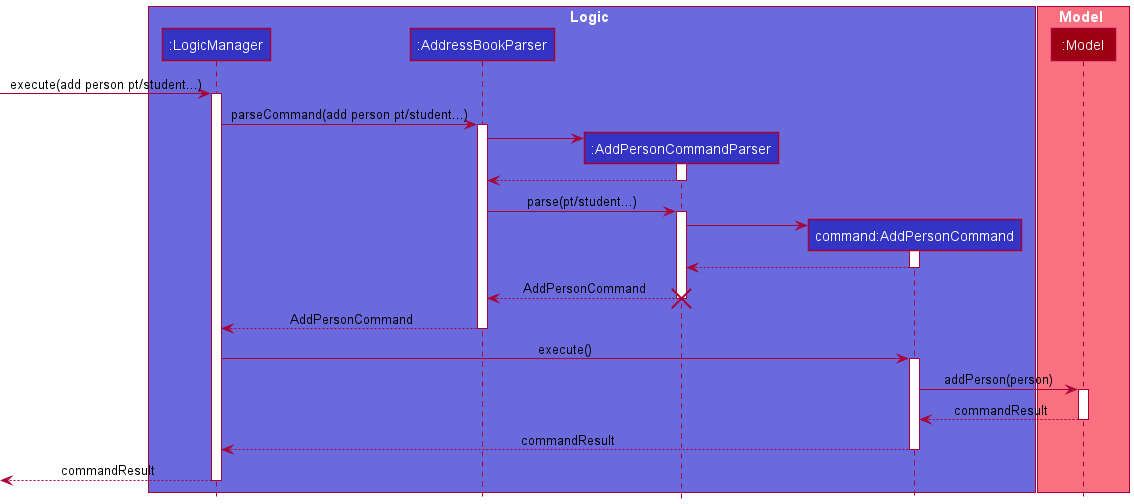

The diagram above was rendered by PlantUML. Its source (embedded in the PNG):
@startuml
'https://plantuml.com/sequence-diagram
!include Style.puml

box Logic LOGIC_COLOR_T2
participant ":LogicManager" as LogicManager LOGIC_COLOR
participant ":AddressBookParser" as AddressBookParser LOGIC_COLOR
participant ":AddPersonCommandParser" as AddPersonCommandParser LOGIC_COLOR
participant "command:AddPersonCommand" as command LOGIC_COLOR
end box

box Model MODEL_COLOR_T1
participant ":Model" as Model MODEL_COLOR
end box

[-> LogicManager : execute(add person pt/student...)
activate LogicManager

LogicManager -> AddressBookParser : parseCommand(add person pt/student...)
activate AddressBookParser

create AddPersonCommandParser
AddressBookParser -> AddPersonCommandParser
activate AddPersonCommandParser

AddPersonCommandParser --> AddressBookParser
deactivate AddPersonCommandParser

AddressBookParser -> AddPersonCommandParser : parse(pt/student...)
activate AddPersonCommandParser

create command
AddPersonCommandParser -> command
activate command

command --> AddPersonCommandParser
deactivate command

AddPersonCommandParser --> AddressBookParser : AddPersonCommand
deactivate AddPersonCommandParser
destroy AddPersonCommandParser

AddressBookParser --> LogicManager : AddPersonCommand
deactivate AddressBookParser

LogicManager -> command : execute()
activate command

command -> Model : addPerson(person)
activate Model

Model --> command : commandResult

deactivate Model

command --> LogicManager : commandResult
deactivate command

LogicManager -->[ : commandResult
deactivate LogicManager

@enduml